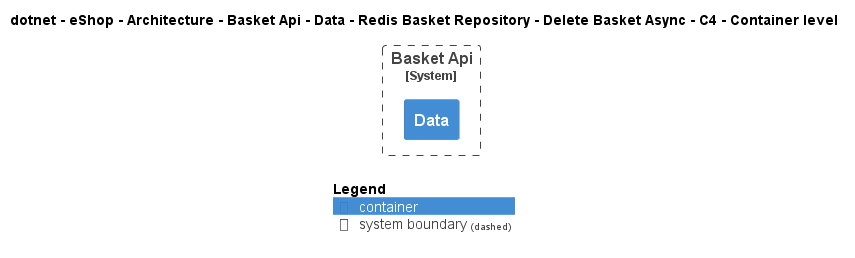

The diagram above was rendered by PlantUML. Its source (embedded in the PNG):
@startuml
!include ..\..\..\..\..\..\..\..\..\..\..\.c4s\C4_Container.puml

AddElementTag("c4interflow:lifecycle:new", $bgColor=green, $fontColor=#ffffff, $borderColor=green, $shadowing="False")
AddElementTag("c4interflow:lifecycle:changed", $bgColor=orange, $fontColor=#ffffff, $borderColor=orange, $shadowing="False")
AddElementTag("c4interflow:lifecycle:removed", $bgColor=red, $fontColor=#ffffff, $borderColor=red, $shadowing="False")

AddRelTag("c4interflow:lifecycle:new", $textColor=green, $lineColor=green)
AddRelTag("c4interflow:lifecycle:changed", $textColor=orange, $lineColor=orange)
AddRelTag("c4interflow:lifecycle:removed", $textColor=red, $lineColor=red)

SHOW_PERSON_PORTRAIT()
LAYOUT_TOP_DOWN()

skinparam linetype polyline

title dotnet - eShop - Architecture - Basket Api - Data - Redis Basket Repository - Delete Basket Async - C4 - Container level


System_Boundary(dotnet.eShop.Architecture.SoftwareSystems.BasketApi, "Basket Api") {
    Container(dotnet.eShop.Architecture.SoftwareSystems.BasketApi.Containers.Data, "Data", "", "")
}



SHOW_LEGEND()
@enduml